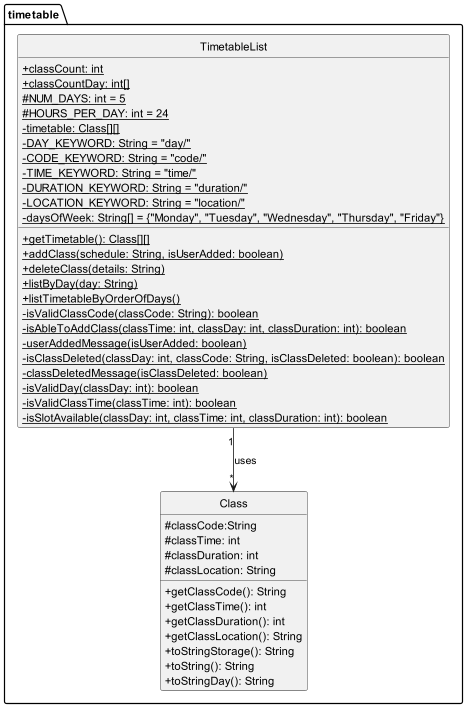

The diagram above was rendered by PlantUML. Its source (embedded in the PNG):
@startuml
'https://plantuml.com/class-diagram

hide circle
skinparam classAttributeIconSize 0

package timetable{
    class Class{
        # classCode:String
        # classTime: int
        # classDuration: int
        # classLocation: String
        + getClassCode(): String
        + getClassTime(): int
        + getClassDuration(): int
        + getClassLocation(): String
        + toStringStorage(): String
        + toString(): String
        + toStringDay(): String
    }

    class TimetableList{
        + {static} classCount: int
        + {static} classCountDay: int[]
        # {static} NUM_DAYS: int = 5
        # {static} HOURS_PER_DAY: int = 24
        - {static} timetable: Class[][]
        - {static} DAY_KEYWORD: String = "day/"
        - {static} CODE_KEYWORD: String = "code/"
        - {static} TIME_KEYWORD: String = "time/"
        - {static} DURATION_KEYWORD: String = "duration/"
        - {static} LOCATION_KEYWORD: String = "location/"
        - {static} daysOfWeek: String[] = {"Monday", "Tuesday", "Wednesday", "Thursday", "Friday"}
        + {static} getTimetable(): Class[][]
        + {static} addClass(schedule: String, isUserAdded: boolean)
        + {static} deleteClass(details: String)
        + {static} listByDay(day: String)
        + {static} listTimetableByOrderOfDays()
        - {static} isValidClassCode(classCode: String): boolean
        - {static} isAbleToAddClass(classTime: int, classDay: int, classDuration: int): boolean
        - {static} userAddedMessage(isUserAdded: boolean)
        - {static} isClassDeleted(classDay: int, classCode: String, isClassDeleted: boolean): boolean
        - {static} classDeletedMessage(isClassDeleted: boolean)
        - {static} isValidDay(classDay: int): boolean
        - {static} isValidClassTime(classTime: int): boolean
        - {static} isSlotAvailable(classDay: int, classTime: int, classDuration: int): boolean
    }
}

TimetableList "1" --> "*" Class: uses
@enduml